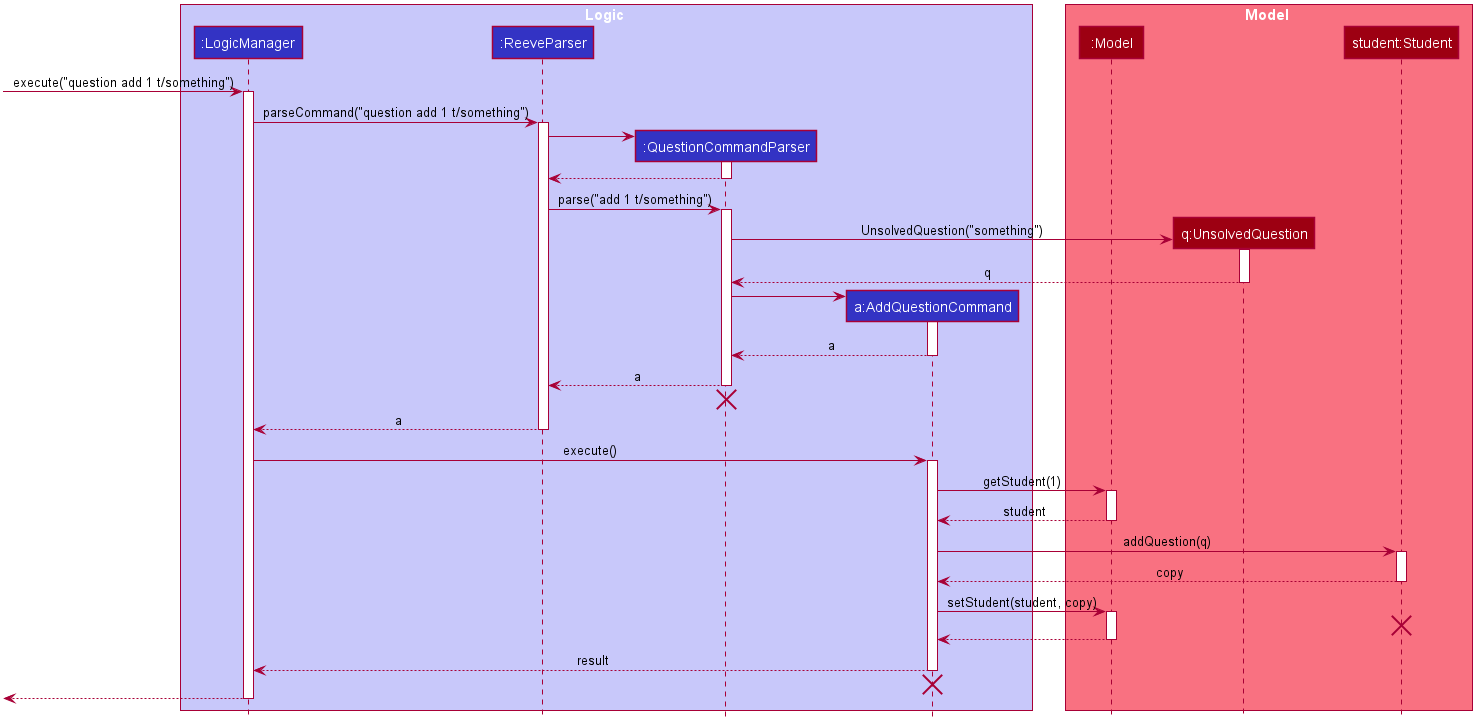

The diagram above was rendered by PlantUML. Its source (embedded in the PNG):
@startuml








skinparam BackgroundColor #FFFFFFF

skinparam Shadowing false

skinparam Class {
    FontColor #FFFFFF
    BorderThickness 1
    BorderColor #FFFFFF
    StereotypeFontColor #FFFFFF
    FontName Arial
}

skinparam Actor {
    BorderColor #000000
    Color #000000
    FontName Arial
}

skinparam Sequence {
    MessageAlign center
    BoxFontSize 15
    BoxPadding 0
    BoxFontColor #FFFFFF
    FontName Arial
}

skinparam Participant {
    FontColor #FFFFFFF
    Padding 20
}

skinparam MinClassWidth 50
skinparam ParticipantPadding 10
skinparam Shadowing false
skinparam DefaultTextAlignment center
skinparam packageStyle Rectangle

hide footbox
hide members
hide circle

box Logic #C8C8FA
participant ":LogicManager" as LogicManager #3333C4
participant ":ReeveParser" as ReeveParser #3333C4
participant ":QuestionCommandParser" as QuestionCommandParser #3333C4
participant "a:AddQuestionCommand" as AddQuestionCommand #3333C4
end box

box Model #F97181
participant ":Model" as Model #9D0012
participant "q:UnsolvedQuestion" as Question #9D0012
participant "student:Student" as Student #9D0012
end box

[-> LogicManager : execute("question add 1 t/something")
activate LogicManager

LogicManager -> ReeveParser : parseCommand("question add 1 t/something")
activate ReeveParser

create QuestionCommandParser
ReeveParser -> QuestionCommandParser
activate QuestionCommandParser

QuestionCommandParser --> ReeveParser
deactivate QuestionCommandParser

ReeveParser -> QuestionCommandParser : parse("add 1 t/something")
activate QuestionCommandParser

create Question
QuestionCommandParser -> Question : UnsolvedQuestion("something")
activate Question

Question --> QuestionCommandParser : q
deactivate Question

create AddQuestionCommand
QuestionCommandParser -> AddQuestionCommand
activate AddQuestionCommand

AddQuestionCommand --> QuestionCommandParser : a
deactivate AddQuestionCommand

QuestionCommandParser --> ReeveParser : a
deactivate QuestionCommandParser

QuestionCommandParser -[hidden]-> ReeveParser
destroy QuestionCommandParser

ReeveParser --> LogicManager : a
deactivate ReeveParser

LogicManager -> AddQuestionCommand : execute()
activate AddQuestionCommand

AddQuestionCommand -> Model : getStudent(1)
activate Model

Model --> AddQuestionCommand : student
deactivate Model

AddQuestionCommand -> Student : addQuestion(q)
activate Student

Student --> AddQuestionCommand : copy
deactivate Student

AddQuestionCommand -> Model : setStudent(student, copy)
activate Model

Student -[hidden]-> Model
destroy Student

Model --> AddQuestionCommand
deactivate Model

AddQuestionCommand --> LogicManager : result
deactivate AddQuestionCommand

AddQuestionCommand -[hidden]-> LogicManager
destroy AddQuestionCommand

[<-- LogicManager
deactivate LogicManager
@enduml